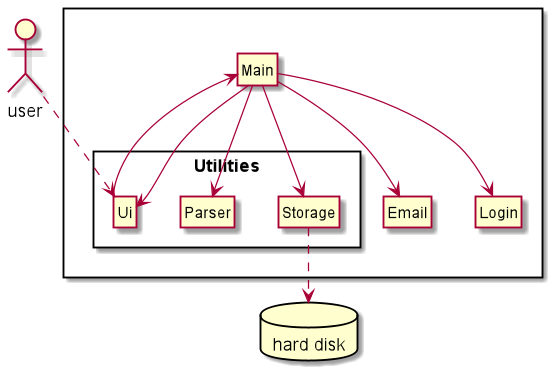

The diagram above was rendered by PlantUML. Its source (embedded in the PNG):
@startuml
'https://plantuml.com/class-diagram

hide circle
hide members
skinparam classAttributeIconSize 0

allowmixing
actor user
database "hard disk"

Package " "<<Rectangle>>{
    class Main
    class Login
    class Email
    Package "Utilities"<<Rectangle>>{
        class Parser
        class Ui
        class Storage
    }
}

user ..> Ui
Ui --> Main

Main --> Ui
Main --> Login
Main --> Email

Main --> Storage
Main --> Parser
Storage ..> "hard disk"

@enduml